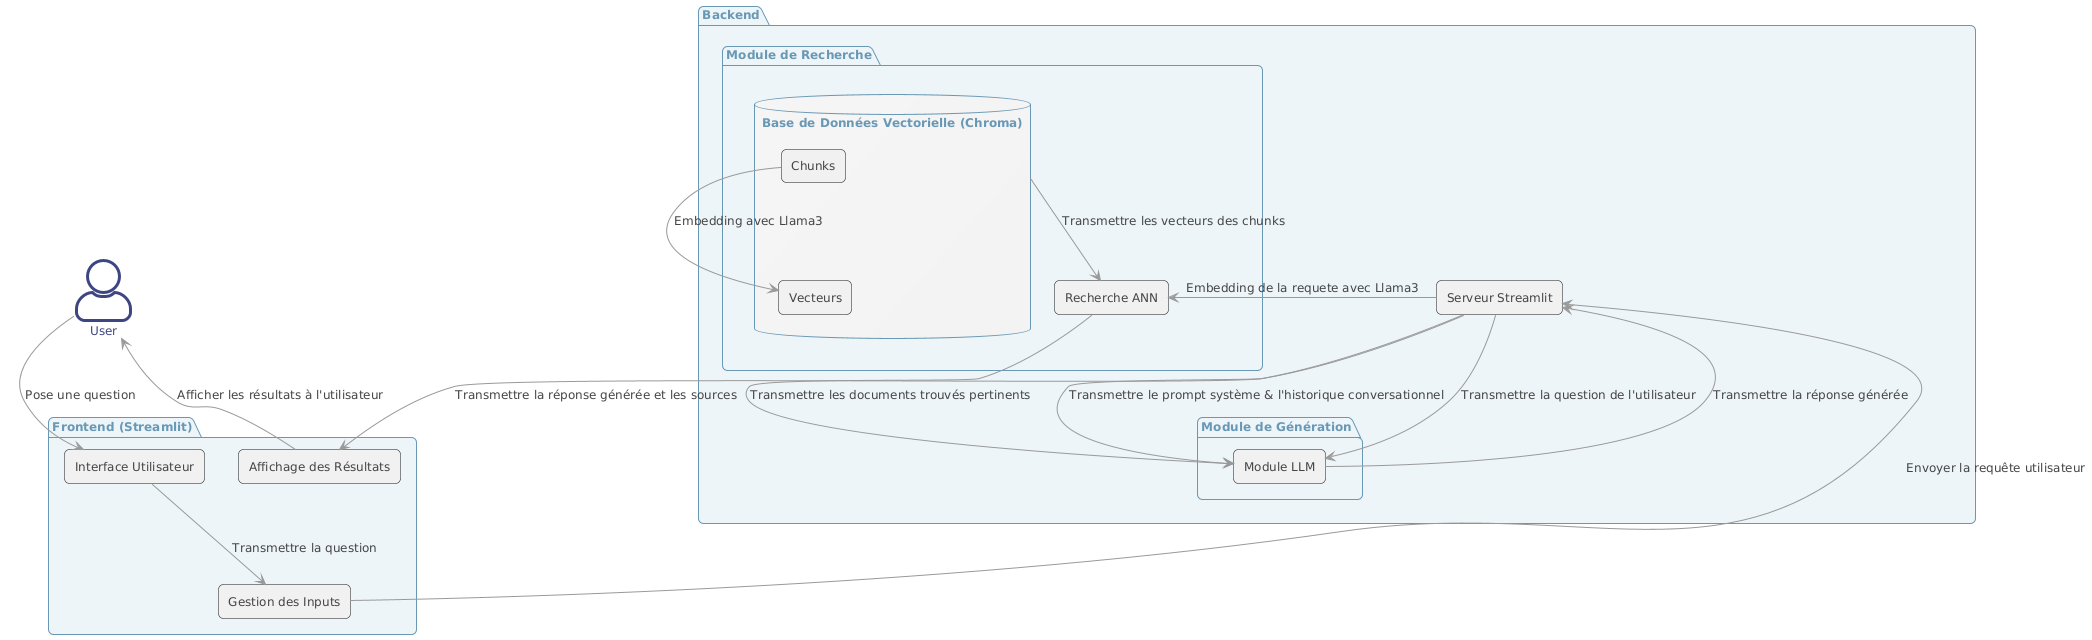

The diagram above was rendered by PlantUML. Its source (embedded in the PNG):
@startuml
!$BGCOLOR = "transparent"

!$BLACK = "#111111"
!$WHITE = "#fff"
!$GREEN = "#00FF00"
!$RED = "#D30000"
!$ARROW = "#999999"
!$BORDER = "#666666"
!$BORDER_LIGHT = "#AAAAAA"

!$TEXT = "#444444"
!$TEXT_FONT = "Helvetica"
!$TEXT_STYLE = "normal"
!$TEXT_SMALL_SIZE = "10"
!$TEXT_SIZE = "12"
!$TEXT_LARGE_SIZE = "14"
!$TEXT_XLARGE_SIZE = "18"
!$TEXT_ALIGN = "center"

!$MARGIN = "8"
!$PADDING = "10"
!$CORNER_RADIUS = "10"

!$LINE_THIN = "0.5"
!$LINE = "1"
!$LINE_THICK = "1.5"
!$LINE_XTHICK = "3"

!$DIVIDER_DARK = "#666666"
!$DIVIDER_LIGHT = "#AAAAAA"

!$GREY_LIGHT = "#f6f6f6/f3f3f3"
!$GREY = "999999"
!$GREY_DARK = "#333333"

!$BLUE_LIGHT_DARK = "#CEDBE1"
!$BLUE_LIGHT_LIGHT = "#edf5f9"

!$YELLOW_TEXT = "#5F560B"
!$YELLOW_DARK = "#C8B609"
!$YELLOW = "#fff166"
!$YELLOW_LIGHT = "#f9f9f9"

!$PURPLE_DARK = "#3E4681"

!$BLUE_DARK = "#6998B5"
!$BLUE_LIGHT = "#A9CCE3"

skinparam backgroundColor $BGCOLOR
skinparam useBetaStyle false
skinparam componentStyle uml2
skinparam monochrome false
skinparam shadowing false
skinparam backgroundColor $WHITE
skinparam roundCorner $CORNER_RADIUS

skinparam Arrow {
    Color $ARROW
    Thickness $LINE
    ArrowMessageAlign center
}

skinparam default {
    BorderColor $BORDER
    FontColor $TEXT
    FontName $TEXT_FONT
    FontSize $TEXT_SIZE
    TextAlignment $TEXT_ALIGN
}

skinparam legend {
	BackgroundColor $GREY_LIGHT
	BorderColor $GREY
	FontColor $TEXT
    FontSize $TEXT_SIZE
}

skinparam Box {
    Padding $PADDING
    BorderThickness $LINE
    BorderColor $BLUE_LIGHT_DARK
    BackgroundColor $BLUE_LIGHT_LIGHT
}

skinparam Note {
    FontColor $YELLOW_TEXT
    BorderThickness $LINE
    BorderColor $YELLOW_DARK
    BackgroundColor $YELLOW
}

skinparam Participant {
    Padding 20
    BorderThickness $LINE_THICK
    FontColor $PURPLE_DARK
    BackgroundColor $WHITE
    BorderColor $PURPLE_DARK 
}

skinparam sequence {

    ArrowColor $ARROW

    LifeLineBorderThickness $LINE
    LifeLineBorderColor $BLUE_DARK
    LifeLineBackgroundColor $BLUE_LIGHT
    
    BoxPadding $PADDING
    BoxBorderThickness $LINE
    BoxBorderColor $BLUE_LIGHT_DARK
    BoxBackgroundColor $BLUE_LIGHT_LIGHT

    DividerBorderColor $DIVIDER_DARK
    DividerBorderThickness $LINE
    DividerBackgroundColor $DIVIDER_LIGHT
    
    GroupBorderColor $YELLOW_DARK
    GroupBorderThickness $LINE
    GroupBackgroundFontColor $YELLOW_TEXT
    GroupBackgroundColor $YELLOW
    
    GroupBodyFontColor $YELLOW_DARK
    GroupBodyBackgroundColor $YELLOW_LIGHT
}

skinparam Rectangle {
    Padding $PADDING
    BorderThickness $LINE
    BackgroundColor $GREY_LIGHT
    StereotypeFontColor $BLUE_DARK
}

skinparam package {
    BackgroundColor $BLUE_LIGHT_LIGHT
    BorderColor $BLUE_DARK
    BorderThickness $LINE
    TitleAlignment "left"
    FontColor $TEXT
    StereotypeFontColor $BLUE_DARK
}

skinparam frame {
    BackgroundColor $BLUE_LIGHT_LIGHT
    BorderColor $BLUE_DARK
    BorderThickness $LINE
    TitleAlignment "left"
    FontColor $TEXT
    StereotypeFontColor $BLUE_DARK
}

skinparam folder {
    BackgroundColor $BLUE_LIGHT_LIGHT
    BorderColor $BLUE_DARK
    BorderThickness $LINE
    TitleAlignment "left"
    FontColor $TEXT
    StereotypeFontColor $BLUE_DARK
}

skinparam class {
    BorderThickness $LINE
    BackgroundColor $GREY_LIGHT
}

skinparam Database {
    BorderThickness $LINE
    BackgroundColor $GREY_LIGHT
}

skinparam Control {
    BorderThickness $LINE
    BackgroundColor $GREY_LIGHT
}

skinparam Entity {
    BorderThickness $LINE
    BackgroundColor $GREY_LIGHT
}

skinparam Boundary {
    BorderThickness $LINE
    BackgroundColor $GREY_LIGHT
}

skinparam Actor {
    Style awesome
    BorderColor $PURPLE_DARK
    BorderThickness $LINE_XTHICK
    BackgroundColor $WHITE
    FontColor $PURPLE_DARK
}

skinparam usecase {
    BackgroundColor $WHITE
    BorderThickness $LINE    
    FontColor $TEXT
    BorderColor $GREY
    StereotypeFontColor $GREY_DARK
    StereotypeFontSize $TEXT_SMALL_SIZE
    StereotypeFontStyle "italic"
}

skinparam Group {
    FontColor $YELLOW_TEXT
    BodyFontColor $YELLOW_TEXT
    BorderColor $YELLOW_DARK
    BorderThickness 1
    BackgroundFontColor $YELLOW_TEXT
    BackgroundColor $YELLOW
    BodyBackgroundColor $YELLOW_LIGHT
}

skinparam Collections {
    BorderThickness $LINE
    BackgroundColor $GREY_LIGHT
}


skinparam state {
    AttributeFontColor $ARROW
    AttributeFontSize $TEXT_SMALL_SIZE
    BackgroundColor $BLUE_LIGHT_LIGHT
    BorderColor $BORDER
    FontColor $TEXT
    FontSize $TEXT_SIZE
    FontStyle "bold"
    StartColor $GREEN
    EndColor $RED
}

skinparam activity {
  BorderThickness $LINE
  BorderColor $BLUE_DARK
  BackgroundColor $BLUE_LIGHT
  BarColor $ARROW
}

skinparam activityDiamond {
    BackgroundColor $YELLOW_LIGHT
    BorderColor $YELLOW_DARK
    FontSize $TEXT_LARGE_SIZE
}

skinparam swimlane {
	BorderColor $BORDER_LIGHT
  BorderThickness $LINE_THIN
  TitleFontSize $TEXT_XLARGE_SIZE
  TitleBackgroundColor $WHITE
  TitleFontStyle "bold"
}

skinparam partition {
  BorderThickness $LINE_THIN
	BorderColor $BLUE_DARK
	FontColor $BLUE_DARK
	BackgroundColor $BLUE_LIGHT_LIGHT
}

<style>

mindmapDiagram {
  Padding $PADDING
  Margin $MARGIN
  LineThickness $LINE
  FontColor $TEXT
  LineColor $ARROW
  Roundcorner $CORNER_RADIUS
  node {
    Padding $PADDING
    Margin $MARGIN
    HorizontalAlignment $TEXT_ALIGN
    LineColor $BORDER
    LineThickness $LINE
    BackgroundColor $BLUE_LIGHT_LIGHT
    Roundcorner $CORNER_RADIUS
    MaximumWidth 100
	FontColor $TEXT
	FontStyle $TEXT_STYLE
  }
}

</style>


skinparam componentStyle rectangle

actor User


package "Frontend (Streamlit)" {
    [Interface Utilisateur] 
    [Gestion des Inputs] 
    [Affichage des Résultats]

    User --> [Interface Utilisateur] : Pose une question
    [Interface Utilisateur] --> [Gestion des Inputs] : Transmettre la question
    [Affichage des Résultats] --> User : Afficher les résultats à l'utilisateur
}

package "Backend" {
    [Serveur Streamlit]

    package "Module de Recherche" {
        [Recherche ANN]
        Database "Base de Données Vectorielle (Chroma)" {
            [Chunks]
            [Vecteurs]
        }
    }

    [Chunks] --> [Vecteurs] : Embedding avec Llama3

    package "Module de Génération" {
        [Module LLM]
    }

    [Serveur Streamlit] --> [Recherche ANN] : Embedding de la requete avec Llama3
  

    [Base de Données Vectorielle (Chroma)] --> [Recherche ANN] : Transmettre les vecteurs des chunks

    [Recherche ANN] --> [Module LLM] : Transmettre les documents trouvés pertinents
    [Serveur Streamlit] --> [Module LLM] : Transmettre le prompt système & l'historique conversationnel
    [Serveur Streamlit] --> [Module LLM] : Transmettre la question de l'utilisateur

    [Module LLM] --> [Serveur Streamlit] : Transmettre la réponse générée
}

[Gestion des Inputs] --> [Serveur Streamlit] : Envoyer la requête utilisateur
[Serveur Streamlit] --> [Affichage des Résultats] : Transmettre la réponse générée et les sources
@enduml